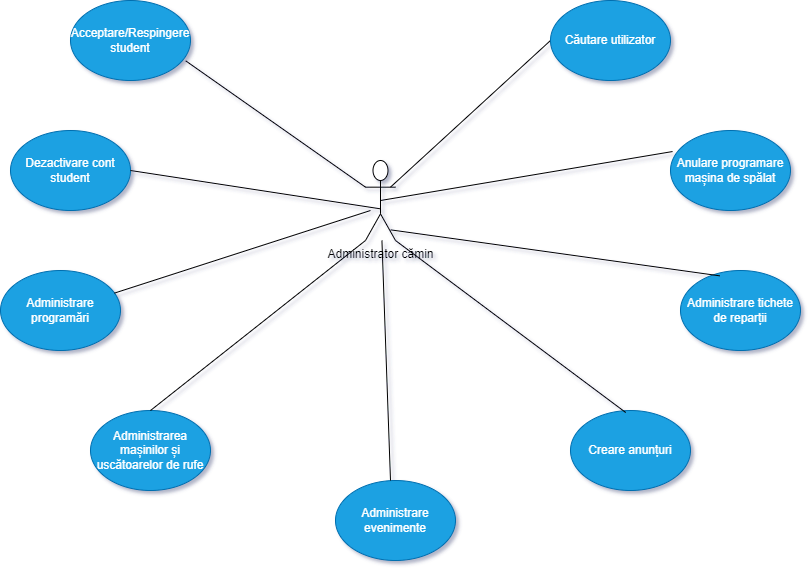

The diagram above was exported from draw.io. Its source (the exported page's mxGraphModel, read from the mxfile embedded in the PNG):
<mxGraphModel dx="1434" dy="780" grid="1" gridSize="10" guides="1" tooltips="1" connect="1" arrows="1" fold="1" page="1" pageScale="1" pageWidth="850" pageHeight="1100" math="0" shadow="0">
  <root>
    <mxCell id="0" />
    <mxCell id="1" parent="0" />
    <mxCell id="2" value="Administrator cămin" style="shape=umlActor;verticalLabelPosition=bottom;verticalAlign=top;html=1;" vertex="1" parent="1">
      <mxGeometry x="395" y="180" width="30" height="80" as="geometry" />
    </mxCell>
    <mxCell id="3" value="Dezactivare cont student" style="ellipse;whiteSpace=wrap;html=1;fillColor=#1ba1e2;fontColor=#ffffff;strokeColor=#006EAF;" vertex="1" parent="1">
      <mxGeometry x="40" y="150" width="120" height="80" as="geometry" />
    </mxCell>
    <mxCell id="4" value="Anulare programare mașina de spălat" style="ellipse;whiteSpace=wrap;html=1;fillColor=#1ba1e2;fontColor=#ffffff;strokeColor=#006EAF;" vertex="1" parent="1">
      <mxGeometry x="700" y="150" width="120" height="80" as="geometry" />
    </mxCell>
    <mxCell id="5" value="Acceptare/Respingere student" style="ellipse;whiteSpace=wrap;html=1;fillColor=#1ba1e2;fontColor=#ffffff;strokeColor=#006EAF;" vertex="1" parent="1">
      <mxGeometry x="100" y="20" width="120" height="80" as="geometry" />
    </mxCell>
    <mxCell id="6" value="" style="endArrow=none;html=1;rounded=0;entryX=0.478;entryY=0.603;entryDx=0;entryDy=0;entryPerimeter=0;exitX=1;exitY=0.5;exitDx=0;exitDy=0;" edge="1" source="3" target="2" parent="1">
      <mxGeometry width="50" height="50" relative="1" as="geometry">
        <mxPoint x="230" y="290" as="sourcePoint" />
        <mxPoint x="380" y="220" as="targetPoint" />
      </mxGeometry>
    </mxCell>
    <mxCell id="7" value="" style="endArrow=none;html=1;rounded=0;exitX=0.833;exitY=0.333;exitDx=0;exitDy=0;exitPerimeter=0;entryX=0;entryY=0.5;entryDx=0;entryDy=0;" edge="1" source="2" target="14" parent="1">
      <mxGeometry width="50" height="50" relative="1" as="geometry">
        <mxPoint x="410" y="210" as="sourcePoint" />
        <mxPoint x="610" y="110" as="targetPoint" />
      </mxGeometry>
    </mxCell>
    <mxCell id="8" value="" style="endArrow=none;html=1;rounded=0;entryX=0.017;entryY=0.263;entryDx=0;entryDy=0;entryPerimeter=0;exitX=0.5;exitY=0.5;exitDx=0;exitDy=0;exitPerimeter=0;" edge="1" source="2" target="4" parent="1">
      <mxGeometry width="50" height="50" relative="1" as="geometry">
        <mxPoint x="540" y="360" as="sourcePoint" />
        <mxPoint x="590" y="310" as="targetPoint" />
      </mxGeometry>
    </mxCell>
    <mxCell id="9" value="" style="endArrow=none;html=1;rounded=0;entryX=0;entryY=0.3333333333333333;entryDx=0;entryDy=0;entryPerimeter=0;exitX=0.96;exitY=0.754;exitDx=0;exitDy=0;exitPerimeter=0;" edge="1" source="5" target="2" parent="1">
      <mxGeometry width="50" height="50" relative="1" as="geometry">
        <mxPoint x="250" y="130" as="sourcePoint" />
        <mxPoint x="300" y="80" as="targetPoint" />
      </mxGeometry>
    </mxCell>
    <mxCell id="10" value="Administrare programări" style="ellipse;whiteSpace=wrap;html=1;fillColor=#1ba1e2;fontColor=#ffffff;strokeColor=#006EAF;" vertex="1" parent="1">
      <mxGeometry x="30" y="290" width="120" height="80" as="geometry" />
    </mxCell>
    <mxCell id="11" value="Administrarea mașinilor și uscătoarelor de rufe" style="ellipse;whiteSpace=wrap;html=1;fillColor=#1ba1e2;fontColor=#ffffff;strokeColor=#006EAF;" vertex="1" parent="1">
      <mxGeometry x="120" y="430" width="120" height="80" as="geometry" />
    </mxCell>
    <mxCell id="12" value="Creare anunțuri" style="ellipse;whiteSpace=wrap;html=1;fillColor=#1ba1e2;fontColor=#ffffff;strokeColor=#006EAF;" vertex="1" parent="1">
      <mxGeometry x="600" y="430" width="120" height="80" as="geometry" />
    </mxCell>
    <mxCell id="13" value="Administrare tichete de reparții" style="ellipse;whiteSpace=wrap;html=1;fillColor=#1ba1e2;fontColor=#ffffff;strokeColor=#006EAF;" vertex="1" parent="1">
      <mxGeometry x="710" y="290" width="120" height="80" as="geometry" />
    </mxCell>
    <mxCell id="14" value="Căutare utilizator" style="ellipse;whiteSpace=wrap;html=1;fillColor=#1ba1e2;fontColor=#ffffff;strokeColor=#006EAF;" vertex="1" parent="1">
      <mxGeometry x="580" y="20" width="120" height="80" as="geometry" />
    </mxCell>
    <mxCell id="15" value="" style="endArrow=none;html=1;rounded=0;" edge="1" source="10" parent="1">
      <mxGeometry width="50" height="50" relative="1" as="geometry">
        <mxPoint x="250" y="330" as="sourcePoint" />
        <mxPoint x="400" y="230" as="targetPoint" />
      </mxGeometry>
    </mxCell>
    <mxCell id="16" value="" style="endArrow=none;html=1;rounded=0;exitX=0.5;exitY=0;exitDx=0;exitDy=0;entryX=0;entryY=1;entryDx=0;entryDy=0;entryPerimeter=0;" edge="1" source="11" target="2" parent="1">
      <mxGeometry width="50" height="50" relative="1" as="geometry">
        <mxPoint x="350" y="370" as="sourcePoint" />
        <mxPoint x="400" y="320" as="targetPoint" />
      </mxGeometry>
    </mxCell>
    <mxCell id="17" value="" style="endArrow=none;html=1;rounded=0;entryX=0.46;entryY=0.025;entryDx=0;entryDy=0;entryPerimeter=0;exitX=1;exitY=1;exitDx=0;exitDy=0;exitPerimeter=0;" edge="1" source="2" target="12" parent="1">
      <mxGeometry width="50" height="50" relative="1" as="geometry">
        <mxPoint x="450" y="330" as="sourcePoint" />
        <mxPoint x="500" y="280" as="targetPoint" />
      </mxGeometry>
    </mxCell>
    <mxCell id="18" value="" style="endArrow=none;html=1;rounded=0;entryX=0.328;entryY=0.067;entryDx=0;entryDy=0;entryPerimeter=0;exitX=0.839;exitY=0.867;exitDx=0;exitDy=0;exitPerimeter=0;" edge="1" source="2" target="13" parent="1">
      <mxGeometry width="50" height="50" relative="1" as="geometry">
        <mxPoint x="560" y="340" as="sourcePoint" />
        <mxPoint x="610" y="290" as="targetPoint" />
      </mxGeometry>
    </mxCell>
    <mxCell id="19" value="Administrare evenimente" style="ellipse;whiteSpace=wrap;html=1;fillColor=#1ba1e2;fontColor=#ffffff;strokeColor=#006EAF;" vertex="1" parent="1">
      <mxGeometry x="365" y="500" width="120" height="80" as="geometry" />
    </mxCell>
    <mxCell id="20" value="" style="endArrow=none;html=1;rounded=0;" edge="1" target="2" parent="1">
      <mxGeometry width="50" height="50" relative="1" as="geometry">
        <mxPoint x="420" y="500" as="sourcePoint" />
        <mxPoint x="470" y="450" as="targetPoint" />
      </mxGeometry>
    </mxCell>
  </root>
</mxGraphModel>